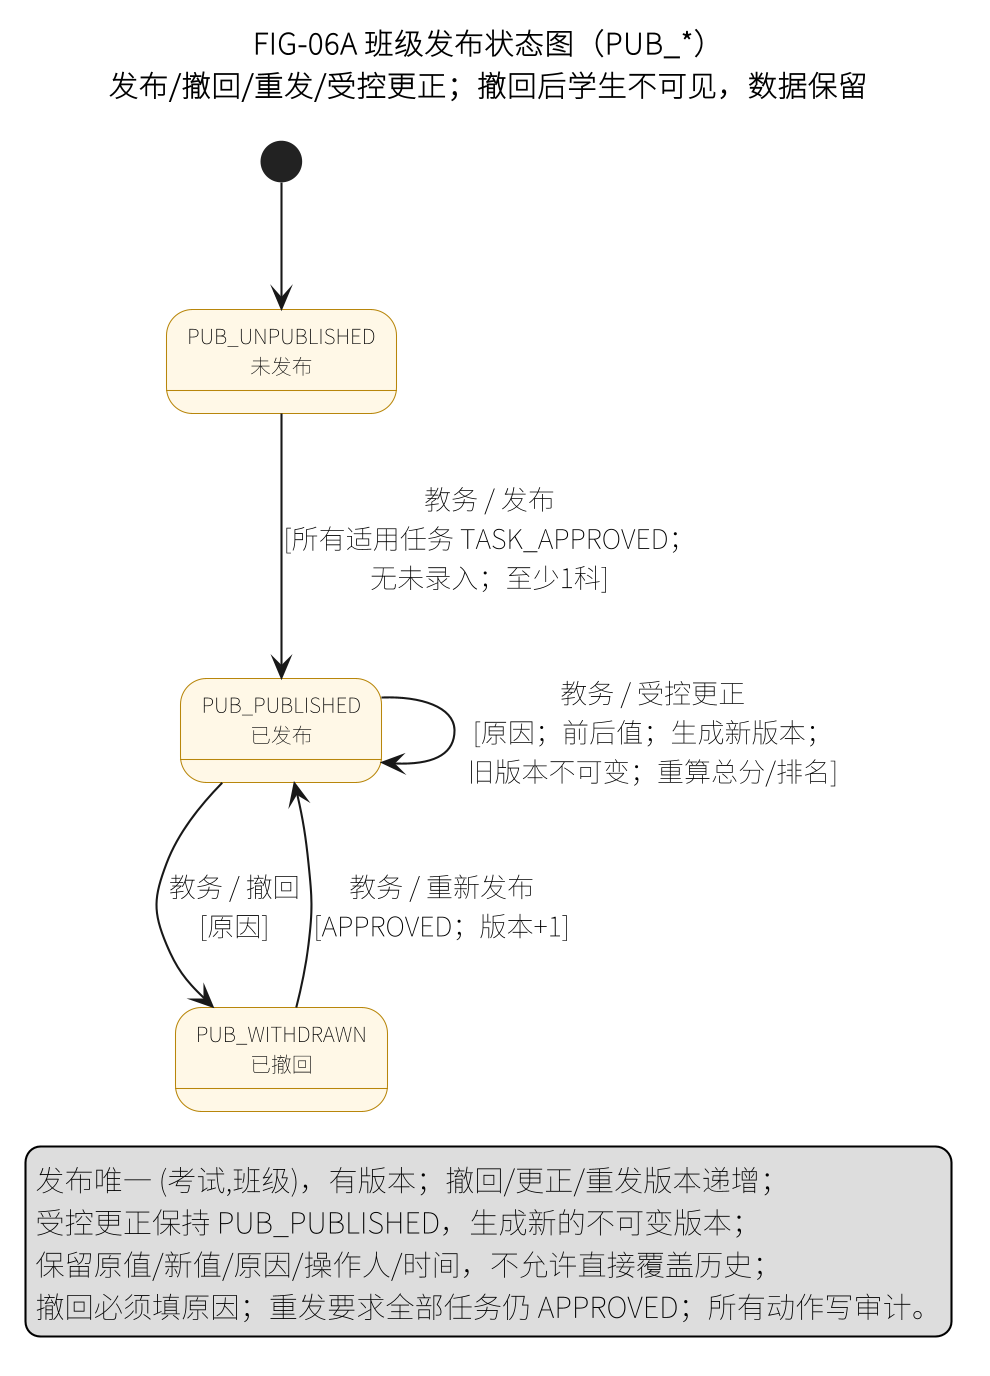

The diagram above was rendered by PlantUML. Its source (embedded in the PNG):
@startuml
skinparam defaultFontName "Noto Sans CJK SC"
skinparam dpi 200
skinparam shadowing false
skinparam stateFontSize 10
skinparam state {
  BackgroundColor #FFF8E7
  BorderColor #B8860B
}
title FIG-06A 班级发布状态图（PUB_*）\n发布/撤回/重发/受控更正；撤回后学生不可见，数据保留

state "PUB_UNPUBLISHED\n未发布" as U
state "PUB_PUBLISHED\n已发布" as P
state "PUB_WITHDRAWN\n已撤回" as W

[*] --> U
U --> P : 教务 / 发布\n[所有适用任务 TASK_APPROVED；\n无未录入；至少1科]
P --> W : 教务 / 撤回\n[原因]
W --> P : 教务 / 重新发布\n[APPROVED；版本+1]
P --> P : 教务 / 受控更正\n[原因；前后值；生成新版本；\n旧版本不可变；重算总分/排名]
legend bottom
  发布唯一 (考试,班级)，有版本；撤回/更正/重发版本递增；
  受控更正保持 PUB_PUBLISHED，生成新的不可变版本；
  保留原值/新值/原因/操作人/时间，不允许直接覆盖历史；
  撤回必须填原因；重发要求全部任务仍 APPROVED；所有动作写审计。
endlegend
@enduml